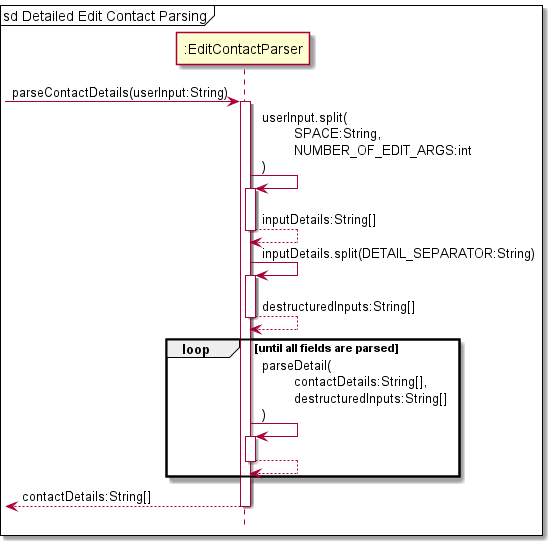

The diagram above was rendered by PlantUML. Its source (embedded in the PNG):
@startuml
hide footbox
'https://plantuml.com/sequence-diagram
mainframe sd Detailed Edit Contact Parsing
->":EditContactParser":parseContactDetails(userInput:String)
activate ":EditContactParser"

":EditContactParser"->":EditContactParser":userInput.split(\n\tSPACE:String, \n\tNUMBER_OF_EDIT_ARGS:int\n)
activate ":EditContactParser"
":EditContactParser"-->":EditContactParser":inputDetails:String[]
deactivate ":EditContactParser"

":EditContactParser"->":EditContactParser":inputDetails.split(DETAIL_SEPARATOR:String)
activate ":EditContactParser"
":EditContactParser"-->":EditContactParser":destructuredInputs:String[]
deactivate ":EditContactParser"


loop until all fields are parsed
":EditContactParser"->":EditContactParser":parseDetail(\n\tcontactDetails:String[],\n\tdestructuredInputs:String[]\n)
activate ":EditContactParser"
":EditContactParser"-->":EditContactParser"
deactivate ":EditContactParser"
end

<--":EditContactParser":contactDetails:String[]
deactivate ":EditContactParser"
@enduml